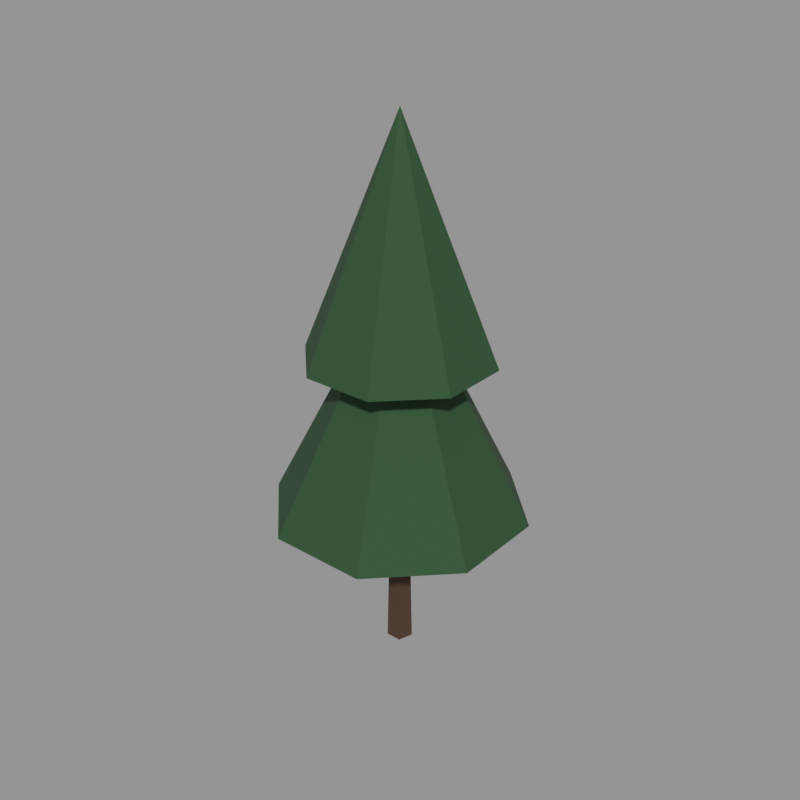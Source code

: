 # Source: tree_01.blend  (saved by Blender 5.2.45; exported with 4.5.12 LTS)
import bpy
from mathutils import Matrix  # noqa: F401  (used for matrix-valued properties, if any)

bpy.ops.wm.read_factory_settings(use_empty=True)
scene = bpy.context.scene
scene.name = 'Scene'

# ---- materials (node trees are filled in below, after node groups)
mat_bark_brown = bpy.data.materials.new('bark_brown')
mat_bark_brown.use_backface_culling = True
mat_bark_brown.diffuse_color = (0.06848, 0.03434, 0.01681, 1.0)
mat_needle_green = bpy.data.materials.new('needle_green')
mat_needle_green.diffuse_color = (0.01938, 0.06848, 0.02315, 1.0)

# ---- material node trees
mat_bark_brown.use_nodes = True; mat_bark_brown.node_tree.nodes.clear()
_N = mat_bark_brown.node_tree.nodes; _L = mat_bark_brown.node_tree.links
n0 = _N.new('ShaderNodeBsdfPrincipled'); n0.name = 'Principled BSDF'; n0.location = (-200, 100)
n0.inputs[0].default_value = (0.06848, 0.03434, 0.01681, 1.0)
n0.inputs[2].default_value = 0.95
n0.inputs[10].default_value = 0.005
n1 = _N.new('ShaderNodeOutputMaterial'); n1.name = 'Material Output'; n1.location = (200, 100)
_L.new(n0.outputs[0], n1.inputs[0])
n1.is_active_output = True
mat_needle_green.use_nodes = True; mat_needle_green.node_tree.nodes.clear()
_N = mat_needle_green.node_tree.nodes; _L = mat_needle_green.node_tree.links
n0 = _N.new('ShaderNodeBsdfPrincipled'); n0.name = 'Principled BSDF'; n0.location = (-200, 100)
n0.inputs[0].default_value = (0.01938, 0.06848, 0.02315, 1.0)
n0.inputs[2].default_value = 0.9
n0.inputs[10].default_value = 0.005
n1 = _N.new('ShaderNodeOutputMaterial'); n1.name = 'Material Output'; n1.location = (200, 100)
_L.new(n0.outputs[0], n1.inputs[0])
n1.is_active_output = True

# ---- meshes
me_01 = bpy.data.meshes.new('树_01')
me_01.from_pydata([(0.0, 0.1753, 0.0), (-0.1667, 0.05416, 0.0), (-0.103, -0.1418, 0.0), (0.103, -0.1418, 0.0), (0.1667, 0.05416, 0.0), (0.0, 0.149, 1.247), (-0.1417, 0.04603, 1.247), (-0.08756, -0.1205, 1.247), (0.08756, -0.1205, 1.247), (0.1417, 0.04603, 1.247), (0.0, 0.08763, 3.96), (-0.08334, 0.02708, 3.96), (-0.05151, -0.07089, 3.96), (0.05151, -0.07089, 3.96), (0.08334, 0.02708, 3.96), (1.572, 0.651, 2.078), (0.651, 1.572, 2.078), (-0.651, 1.572, 2.078), (-1.572, 0.651, 2.078), (-1.572, -0.651, 2.078), (-0.651, -1.572, 2.078), (0.651, -1.572, 2.078), (1.572, -0.651, 2.078), (0.0, 0.0, 5.407), (1.139, 0.4719, 4.178), (0.4719, 1.139, 4.178), (-0.4719, 1.139, 4.178), (-1.139, 0.4719, 4.178), (-1.139, -0.4719, 4.178), (-0.4719, -1.139, 4.178), (0.4719, -1.139, 4.178), (1.139, -0.4719, 4.178), (0.0, 0.0, 7.2)], [], [(0, 1, 6, 5), (1, 2, 7, 6), (2, 3, 8, 7), (3, 4, 9, 8), (4, 0, 5, 9), (5, 6, 11, 10), (6, 7, 12, 11), (7, 8, 13, 12), (8, 9, 14, 13), (9, 5, 10, 14), (4, 3, 2, 1, 0), (10, 11, 12, 13, 14), (15, 16, 23), (16, 17, 23), (17, 18, 23), (18, 19, 23), (19, 20, 23), (20, 21, 23), (21, 22, 23), (22, 15, 23), (22, 21, 20, 19, 18, 17, 16, 15), (24, 25, 32), (25, 26, 32), (26, 27, 32), (27, 28, 32), (28, 29, 32), (29, 30, 32), (30, 31, 32), (31, 24, 32), (31, 30, 29, 28, 27, 26, 25, 24)])
me_01.polygons.foreach_set('material_index', [0, 0, 0, 0, 0, 0, 0, 0, 0, 0, 0, 0, 1, 1, 1, 1, 1, 1, 1, 1, 1, 1, 1, 1, 1, 1, 1, 1, 1, 1])
me_01.materials.append(mat_bark_brown)
me_01.materials.append(mat_needle_green)
me_01.update()

# ---- objects
ob_01 = bpy.data.objects.new('树_01', me_01)

# ---- transforms, parenting, visibility, modifiers, constraints
ob_01.location = (0.0, 0.0, 0.0)

# ---- collection membership
scene.collection.objects.link(ob_01)

# ---- scene / render settings (as saved in the file)
scene.frame_start = 1; scene.frame_end = 250; scene.frame_set(1)
scene.render.engine = 'CYCLES'
scene.render.resolution_x = 640
scene.render.resolution_y = 640
scene.render.bake_bias = 0.0
scene.render.bake_samples = 0
scene.render.compositor_device = 'GPU'
scene.cycles.samples = 24
scene.eevee.use_volume_custom_range = False
scene.eevee.fast_gi_thickness_near = 0.1
scene.eevee.fast_gi_thickness_far = 0.0
scene.eevee.ray_tracing_options.screen_trace_thickness = 0.1
scene.view_settings.view_transform = 'Standard'
bpy.context.view_layer.update()

# ---- added for rendering (the .blend has no active camera and no usable light): camera, sun + grey world if the file has none
cam_auto = bpy.data.cameras.new('AutoCamera')
cam_auto.lens = 50.0
cam_auto.sensor_width = 36.0
cam_auto.clip_end = 1000.0
ob_auto_camera = bpy.data.objects.new('AutoCamera', cam_auto)
scene.collection.objects.link(ob_auto_camera)
ob_auto_camera.location = (7.82885, -9.39462, 9.86308)
ob_auto_camera.rotation_euler = (1.09748, -7.21219e-08, 0.694738)
scene.camera = ob_auto_camera
light_auto_sun = bpy.data.lights.new('AutoSun', 'SUN')
light_auto_sun.energy = 3.0
light_auto_sun.angle = 0.0523599
ob_auto_sun = bpy.data.objects.new('AutoSun', light_auto_sun)
scene.collection.objects.link(ob_auto_sun)
ob_auto_sun.rotation_euler = (0.872665, 0.174533, 0.523599)
if scene.world is None:
    world_auto = bpy.data.worlds.new('AutoWorld')
    world_auto.color = (0.3, 0.3, 0.3)
    scene.world = world_auto
bpy.context.view_layer.update()
